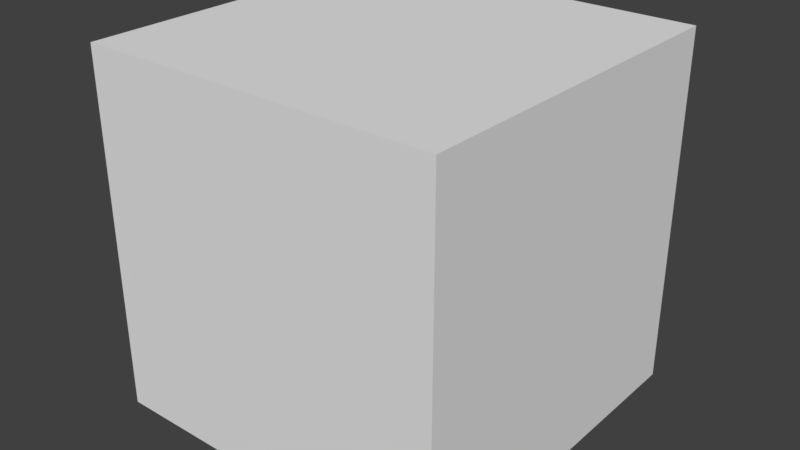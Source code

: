 # Source: TestSave.blend  (saved by Blender 2.93.20; exported with 4.5.12 LTS)
import bpy
from mathutils import Matrix  # noqa: F401  (used for matrix-valued properties, if any)

bpy.ops.wm.read_factory_settings(use_empty=True)
scene = bpy.context.scene
scene.name = 'Scene'

# ---- collections
col_utilities = bpy.data.collections.new('_Utilities'); scene.collection.children.link(col_utilities)
col_organizer = bpy.data.collections.new('Organizer'); scene.collection.children.link(col_organizer)
col_tools = bpy.data.collections.new('Tools'); scene.collection.children.link(col_tools)
col_mid_poly = bpy.data.collections.new('Mid_Poly'); scene.collection.children.link(col_mid_poly)

# ---- world
world_world = bpy.data.worlds.new('World'); scene.world = world_world
world_world.color = (0.05088, 0.05088, 0.05088)
world_world.use_sun_shadow = False
world_world.sun_shadow_jitter_overblur = 0.0

# ---- meshes
me_cube = bpy.data.meshes.new('Cube')
me_cube.from_pydata([(-0.1, -0.1, -0.1), (-0.1, -0.1, 0.1), (-0.1, 0.1, -0.1), (-0.1, 0.1, 0.1), (0.1, -0.1, -0.1), (0.1, -0.1, 0.1), (0.1, 0.1, -0.1), (0.1, 0.1, 0.1)], [], [(0, 1, 3, 2), (2, 3, 7, 6), (6, 7, 5, 4), (4, 5, 1, 0), (2, 6, 4, 0), (7, 3, 1, 5)])
_uv = me_cube.uv_layers.new(name='UVMap')
_uv.uv.foreach_set('vector', [0.375, 0.0, 0.625, 0.0, 0.625, 0.25, 0.375, 0.25, 0.375, 0.25, 0.625, 0.25, 0.625, 0.5, 0.375, 0.5, 0.375, 0.5, 0.625, 0.5, 0.625, 0.75, 0.375, 0.75, 0.375, 0.75, 0.625, 0.75, 0.625, 1.0, 0.375, 1.0, 0.125, 0.5, 0.375, 0.5, 0.375, 0.75, 0.125, 0.75, 0.625, 0.5, 0.875, 0.5, 0.875, 0.75, 0.625, 0.75])
me_cube.use_remesh_fix_poles = True
me_cube.use_remesh_preserve_attributes = False
me_cube.update()

# ---- objects
ob_util_mirror_worldorigin = bpy.data.objects.new('Util_Mirror_WorldOrigin', None)
ob_part_000 = bpy.data.objects.new('part_000', me_cube)

# ---- transforms, parenting, visibility, modifiers, constraints
ob_util_mirror_worldorigin.location = (0.0, 0.0, 0.0)
ob_util_mirror_worldorigin.empty_display_size = 0.25
ob_util_mirror_worldorigin.lineart.crease_threshold = 0.0
ob_part_000.location = (0.0, 0.0, 0.0)

# ---- collection membership
col_utilities.objects.link(ob_util_mirror_worldorigin)
col_mid_poly.objects.link(ob_part_000)
def _layer_coll(name, lc=None):
    lc = lc or bpy.context.view_layer.layer_collection
    for c in lc.children:
        if c.name == name: return c
        r = _layer_coll(name, c)
        if r: return r
_layer_coll('_Utilities').exclude = True

# ---- scene / render settings (as saved in the file)
scene.frame_start = 1; scene.frame_end = 250; scene.frame_set(182)
scene.render.engine = 'BLENDER_EEVEE_NEXT'
scene.render.resolution_percentage = 50
scene.render.dither_intensity = 0.0
scene.cycles.use_denoising = False
scene.cycles.samples = 128
scene.cycles.sampling_pattern = 'TABULATED_SOBOL'
scene.cycles.use_adaptive_sampling = False
scene.cycles.use_light_tree = False
scene.eevee.taa_samples = 64
scene.eevee.use_gtao = True
scene.eevee.gtao_distance = 0.3
scene.eevee.use_raytracing = True
scene.view_settings.view_transform = 'Standard'
bpy.context.view_layer.update()

# ---- added for rendering (the .blend has no active camera and no usable light): camera, sun
cam_auto = bpy.data.cameras.new('AutoCamera')
cam_auto.lens = 50.0
cam_auto.sensor_width = 36.0
cam_auto.clip_end = 1000.0
ob_auto_camera = bpy.data.objects.new('AutoCamera', cam_auto)
scene.collection.objects.link(ob_auto_camera)
ob_auto_camera.location = (0.320507, -0.384609, 0.256406)
ob_auto_camera.rotation_euler = (1.09748, -7.21219e-08, 0.694738)
scene.camera = ob_auto_camera
light_auto_sun = bpy.data.lights.new('AutoSun', 'SUN')
light_auto_sun.energy = 3.0
light_auto_sun.angle = 0.0523599
ob_auto_sun = bpy.data.objects.new('AutoSun', light_auto_sun)
scene.collection.objects.link(ob_auto_sun)
ob_auto_sun.rotation_euler = (0.872665, 0.174533, 0.523599)
bpy.context.view_layer.update()
